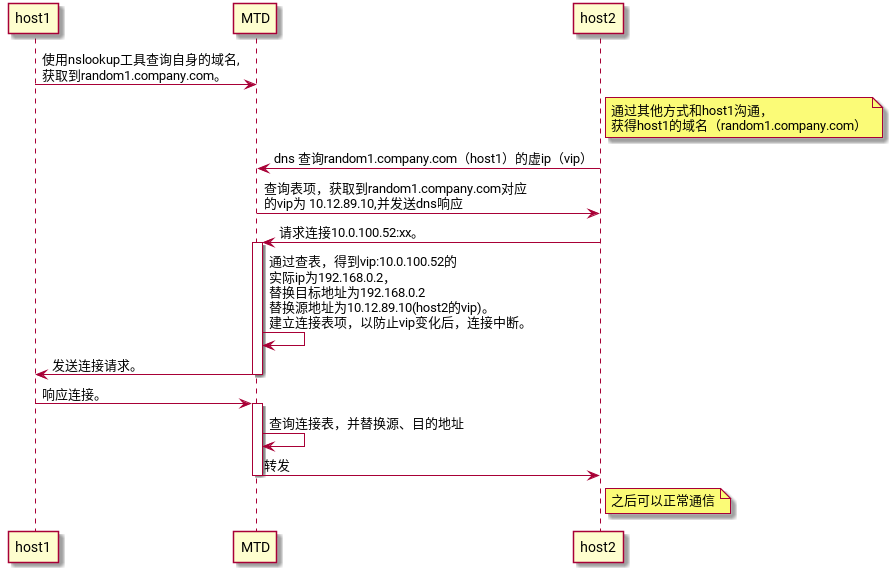

The diagram above was rendered by PlantUML. Its source (embedded in the PNG):
@startuml
host1 -> MTD : 使用nslookup工具查询自身的域名,\n获取到random1.company.com。
note right of host2
  通过其他方式和host1沟通，
  获得host1的域名（random1.company.com）
end note
host2 -> MTD : dns 查询random1.company.com（host1）的虚ip（vip）
MTD -> host2 : 查询表项，获取到random1.company.com对应\n的vip为 10.12.89.10,并发送dns响应
host2 -> MTD : 请求连接10.0.100.52:xx。
activate MTD
MTD -> MTD : 通过查表，得到vip:10.0.100.52的\n实际ip为192.168.0.2，\n替换目标地址为192.168.0.2\n替换源地址为10.12.89.10(host2的vip)。\n建立连接表项，以防止vip变化后，连接中断。
MTD -> host1 : 发送连接请求。
deactivate MTD
host1 -> MTD : 响应连接。
activate MTD
MTD -> MTD : 查询连接表，并替换源、目的地址
MTD -> host2 : 转发
deactivate MTD
note right of host2 : 之后可以正常通信
@enduml